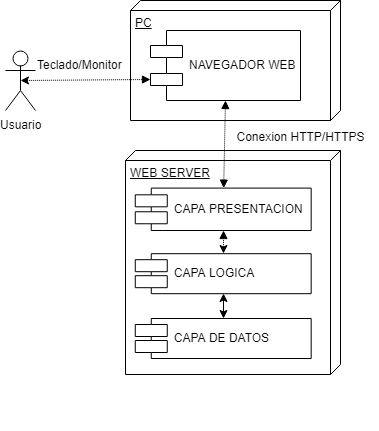

The diagram above was exported from draw.io. Its source (the exported page's mxGraphModel, read from the mxfile embedded in the PNG):
<mxGraphModel dx="1360" dy="796" grid="1" gridSize="10" guides="1" tooltips="1" connect="1" arrows="1" fold="1" page="1" pageScale="1" pageWidth="827" pageHeight="1169" math="0" shadow="0">
  <root>
    <mxCell id="0" />
    <mxCell id="1" parent="0" />
    <mxCell id="TUSuQfFFg9gUDZzf_5gQ-88" value="Usuario" style="shape=umlActor;verticalLabelPosition=bottom;labelBackgroundColor=#ffffff;verticalAlign=top;html=1;outlineConnect=0;" parent="1" vertex="1">
      <mxGeometry x="155" y="330" width="30" height="60" as="geometry" />
    </mxCell>
    <mxCell id="TUSuQfFFg9gUDZzf_5gQ-89" value="PC" style="verticalAlign=top;align=left;spacingTop=8;spacingLeft=2;spacingRight=12;shape=cube;size=10;direction=south;fontStyle=4;html=1;" parent="1" vertex="1">
      <mxGeometry x="280" y="280" width="210" height="120" as="geometry" />
    </mxCell>
    <mxCell id="TUSuQfFFg9gUDZzf_5gQ-91" value="NAVEGADOR WEB" style="shape=component;align=left;spacingLeft=36;" parent="1" vertex="1">
      <mxGeometry x="300" y="310" width="150" height="70" as="geometry" />
    </mxCell>
    <mxCell id="TUSuQfFFg9gUDZzf_5gQ-94" value="" style="group" parent="1" vertex="1" connectable="0">
      <mxGeometry x="275" y="430" width="215" height="280" as="geometry" />
    </mxCell>
    <mxCell id="TUSuQfFFg9gUDZzf_5gQ-92" value="WEB SERVER" style="verticalAlign=top;align=left;spacingTop=8;spacingLeft=2;spacingRight=12;shape=cube;size=10;direction=south;fontStyle=4;html=1;" parent="TUSuQfFFg9gUDZzf_5gQ-94" vertex="1">
      <mxGeometry width="215" height="224" as="geometry" />
    </mxCell>
    <mxCell id="TUSuQfFFg9gUDZzf_5gQ-93" value="CAPA PRESENTACION" style="shape=component;align=left;spacingLeft=36;" parent="TUSuQfFFg9gUDZzf_5gQ-94" vertex="1">
      <mxGeometry x="9.772727272727273" y="37.6" width="175.9090909090909" height="42.400000000000006" as="geometry" />
    </mxCell>
    <mxCell id="TUSuQfFFg9gUDZzf_5gQ-100" style="edgeStyle=orthogonalEdgeStyle;rounded=0;orthogonalLoop=1;jettySize=auto;html=1;exitX=0.5;exitY=0;exitDx=0;exitDy=0;dashed=1;dashPattern=1 1;endArrow=block;endFill=1;startArrow=classic;startFill=1;" parent="TUSuQfFFg9gUDZzf_5gQ-94" source="TUSuQfFFg9gUDZzf_5gQ-98" target="TUSuQfFFg9gUDZzf_5gQ-93" edge="1">
      <mxGeometry relative="1" as="geometry" />
    </mxCell>
    <mxCell id="q_-ZcJ14R2Q2iB3gSmHU-3" style="edgeStyle=orthogonalEdgeStyle;rounded=0;orthogonalLoop=1;jettySize=auto;html=1;exitX=0.5;exitY=1;exitDx=0;exitDy=0;startArrow=classic;startFill=1;" edge="1" parent="TUSuQfFFg9gUDZzf_5gQ-94" source="TUSuQfFFg9gUDZzf_5gQ-98" target="q_-ZcJ14R2Q2iB3gSmHU-2">
      <mxGeometry relative="1" as="geometry" />
    </mxCell>
    <mxCell id="TUSuQfFFg9gUDZzf_5gQ-98" value="CAPA LOGICA" style="shape=component;align=left;spacingLeft=36;" parent="TUSuQfFFg9gUDZzf_5gQ-94" vertex="1">
      <mxGeometry x="9.772727272727273" y="103.2" width="175.9090909090909" height="40" as="geometry" />
    </mxCell>
    <mxCell id="q_-ZcJ14R2Q2iB3gSmHU-2" value="CAPA DE DATOS" style="shape=component;align=left;spacingLeft=36;" vertex="1" parent="TUSuQfFFg9gUDZzf_5gQ-94">
      <mxGeometry x="9.772727272727273" y="168" width="175.9090909090909" height="40" as="geometry" />
    </mxCell>
    <mxCell id="TUSuQfFFg9gUDZzf_5gQ-101" style="rounded=0;orthogonalLoop=1;jettySize=auto;html=1;exitX=0.5;exitY=1;exitDx=0;exitDy=0;dashed=1;dashPattern=1 1;endArrow=block;endFill=1;startArrow=block;startFill=1;" parent="1" source="TUSuQfFFg9gUDZzf_5gQ-91" target="TUSuQfFFg9gUDZzf_5gQ-93" edge="1">
      <mxGeometry relative="1" as="geometry" />
    </mxCell>
    <mxCell id="TUSuQfFFg9gUDZzf_5gQ-115" value="Teclado/Monitor" style="text;html=1;resizable=0;points=[];autosize=1;align=left;verticalAlign=top;spacingTop=-4;" parent="1" vertex="1">
      <mxGeometry x="185" y="335" width="100" height="20" as="geometry" />
    </mxCell>
    <mxCell id="TUSuQfFFg9gUDZzf_5gQ-114" style="rounded=0;orthogonalLoop=1;jettySize=auto;html=1;exitX=0.5;exitY=0.5;exitDx=0;exitDy=0;exitPerimeter=0;dashed=1;dashPattern=1 1;startArrow=classic;startFill=1;endArrow=block;endFill=1;entryX=0;entryY=0.7;entryDx=0;entryDy=0;" parent="1" source="TUSuQfFFg9gUDZzf_5gQ-88" target="TUSuQfFFg9gUDZzf_5gQ-91" edge="1">
      <mxGeometry relative="1" as="geometry" />
    </mxCell>
    <mxCell id="q_-ZcJ14R2Q2iB3gSmHU-4" value="Conexion HTTP/HTTPS" style="text;html=1;strokeColor=none;fillColor=none;align=center;verticalAlign=middle;whiteSpace=wrap;rounded=0;" vertex="1" parent="1">
      <mxGeometry x="372.5" y="406" width="155" height="20" as="geometry" />
    </mxCell>
  </root>
</mxGraphModel>